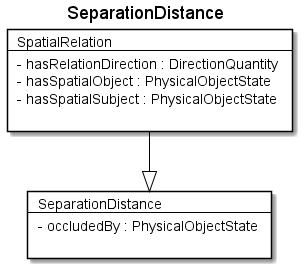

The diagram above was rendered by PlantUML. Its source (embedded in the PNG):
@startuml
Title SeparationDistance 

Card SeparationDistance #fff [
SeparationDistance
----
- occludedBy : PhysicalObjectState 

]
Card SpatialRelation #fff [
SpatialRelation
----
- hasRelationDirection : DirectionQuantity 
- hasSpatialObject : PhysicalObjectState 
- hasSpatialSubject : PhysicalObjectState 

]
SpatialRelation --|> SeparationDistance  #000 
@enduml